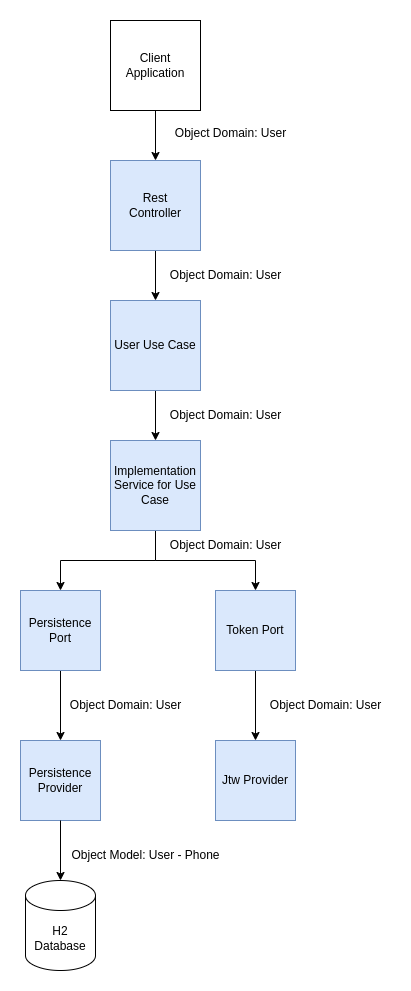

The diagram above was exported from draw.io. Its source (the exported page's mxGraphModel, read from the mxfile embedded in the PNG):
<mxGraphModel dx="2074" dy="1180" grid="1" gridSize="10" guides="1" tooltips="1" connect="1" arrows="1" fold="1" page="1" pageScale="1" pageWidth="850" pageHeight="1100" math="0" shadow="0">
  <root>
    <mxCell id="0" />
    <mxCell id="1" parent="0" />
    <mxCell id="jW5Z3RDTHLaK9rfHWVyk-2" style="edgeStyle=orthogonalEdgeStyle;rounded=0;orthogonalLoop=1;jettySize=auto;html=1;exitX=0.5;exitY=1;exitDx=0;exitDy=0;entryX=0.5;entryY=0;entryDx=0;entryDy=0;" edge="1" parent="1" source="jW5Z3RDTHLaK9rfHWVyk-1" target="jW5Z3RDTHLaK9rfHWVyk-3">
      <mxGeometry relative="1" as="geometry">
        <mxPoint x="390" y="210" as="targetPoint" />
      </mxGeometry>
    </mxCell>
    <mxCell id="jW5Z3RDTHLaK9rfHWVyk-1" value="Client Application" style="whiteSpace=wrap;html=1;aspect=fixed;" vertex="1" parent="1">
      <mxGeometry x="340" y="50" width="90" height="90" as="geometry" />
    </mxCell>
    <mxCell id="jW5Z3RDTHLaK9rfHWVyk-12" style="edgeStyle=orthogonalEdgeStyle;rounded=0;orthogonalLoop=1;jettySize=auto;html=1;exitX=0.5;exitY=1;exitDx=0;exitDy=0;" edge="1" parent="1" source="jW5Z3RDTHLaK9rfHWVyk-3" target="jW5Z3RDTHLaK9rfHWVyk-5">
      <mxGeometry relative="1" as="geometry" />
    </mxCell>
    <mxCell id="jW5Z3RDTHLaK9rfHWVyk-3" value="Rest&lt;br&gt;Controller" style="whiteSpace=wrap;html=1;aspect=fixed;fillColor=#dae8fc;strokeColor=#6c8ebf;" vertex="1" parent="1">
      <mxGeometry x="340" y="190" width="90" height="90" as="geometry" />
    </mxCell>
    <mxCell id="jW5Z3RDTHLaK9rfHWVyk-13" style="edgeStyle=orthogonalEdgeStyle;rounded=0;orthogonalLoop=1;jettySize=auto;html=1;exitX=0.5;exitY=1;exitDx=0;exitDy=0;entryX=0.5;entryY=0;entryDx=0;entryDy=0;" edge="1" parent="1" source="jW5Z3RDTHLaK9rfHWVyk-5" target="jW5Z3RDTHLaK9rfHWVyk-6">
      <mxGeometry relative="1" as="geometry" />
    </mxCell>
    <mxCell id="jW5Z3RDTHLaK9rfHWVyk-5" value="User Use Case" style="whiteSpace=wrap;html=1;aspect=fixed;fillColor=#dae8fc;strokeColor=#6c8ebf;" vertex="1" parent="1">
      <mxGeometry x="340" y="330" width="90" height="90" as="geometry" />
    </mxCell>
    <mxCell id="jW5Z3RDTHLaK9rfHWVyk-22" style="edgeStyle=orthogonalEdgeStyle;rounded=0;orthogonalLoop=1;jettySize=auto;html=1;exitX=0.5;exitY=1;exitDx=0;exitDy=0;entryX=0.5;entryY=0;entryDx=0;entryDy=0;" edge="1" parent="1" source="jW5Z3RDTHLaK9rfHWVyk-6" target="jW5Z3RDTHLaK9rfHWVyk-7">
      <mxGeometry relative="1" as="geometry" />
    </mxCell>
    <mxCell id="jW5Z3RDTHLaK9rfHWVyk-23" style="edgeStyle=orthogonalEdgeStyle;rounded=0;orthogonalLoop=1;jettySize=auto;html=1;exitX=0.5;exitY=1;exitDx=0;exitDy=0;" edge="1" parent="1" source="jW5Z3RDTHLaK9rfHWVyk-6" target="jW5Z3RDTHLaK9rfHWVyk-8">
      <mxGeometry relative="1" as="geometry" />
    </mxCell>
    <mxCell id="jW5Z3RDTHLaK9rfHWVyk-6" value="Implementation Service for Use Case" style="whiteSpace=wrap;html=1;aspect=fixed;fillColor=#dae8fc;strokeColor=#6c8ebf;" vertex="1" parent="1">
      <mxGeometry x="340" y="470" width="90" height="90" as="geometry" />
    </mxCell>
    <mxCell id="jW5Z3RDTHLaK9rfHWVyk-25" style="edgeStyle=orthogonalEdgeStyle;rounded=0;orthogonalLoop=1;jettySize=auto;html=1;exitX=0.5;exitY=1;exitDx=0;exitDy=0;entryX=0.5;entryY=0;entryDx=0;entryDy=0;" edge="1" parent="1" source="jW5Z3RDTHLaK9rfHWVyk-7" target="jW5Z3RDTHLaK9rfHWVyk-9">
      <mxGeometry relative="1" as="geometry" />
    </mxCell>
    <mxCell id="jW5Z3RDTHLaK9rfHWVyk-7" value="Persistence Port" style="whiteSpace=wrap;html=1;aspect=fixed;fillColor=#dae8fc;strokeColor=#6c8ebf;" vertex="1" parent="1">
      <mxGeometry x="250" y="620" width="80" height="80" as="geometry" />
    </mxCell>
    <mxCell id="jW5Z3RDTHLaK9rfHWVyk-17" style="edgeStyle=orthogonalEdgeStyle;rounded=0;orthogonalLoop=1;jettySize=auto;html=1;exitX=0.5;exitY=1;exitDx=0;exitDy=0;entryX=0.5;entryY=0;entryDx=0;entryDy=0;" edge="1" parent="1" source="jW5Z3RDTHLaK9rfHWVyk-8" target="jW5Z3RDTHLaK9rfHWVyk-11">
      <mxGeometry relative="1" as="geometry" />
    </mxCell>
    <mxCell id="jW5Z3RDTHLaK9rfHWVyk-8" value="Token Port" style="whiteSpace=wrap;html=1;aspect=fixed;fillColor=#dae8fc;strokeColor=#6c8ebf;" vertex="1" parent="1">
      <mxGeometry x="445" y="620" width="80" height="80" as="geometry" />
    </mxCell>
    <mxCell id="jW5Z3RDTHLaK9rfHWVyk-9" value="Persistence Provider" style="whiteSpace=wrap;html=1;aspect=fixed;fillColor=#dae8fc;strokeColor=#6c8ebf;" vertex="1" parent="1">
      <mxGeometry x="250" y="770" width="80" height="80" as="geometry" />
    </mxCell>
    <mxCell id="jW5Z3RDTHLaK9rfHWVyk-10" value="H2 Database" style="shape=cylinder3;whiteSpace=wrap;html=1;boundedLbl=1;backgroundOutline=1;size=15;" vertex="1" parent="1">
      <mxGeometry x="255" y="910" width="70" height="90" as="geometry" />
    </mxCell>
    <mxCell id="jW5Z3RDTHLaK9rfHWVyk-11" value="Jtw Provider" style="whiteSpace=wrap;html=1;aspect=fixed;fillColor=#dae8fc;strokeColor=#6c8ebf;" vertex="1" parent="1">
      <mxGeometry x="445" y="770" width="80" height="80" as="geometry" />
    </mxCell>
    <mxCell id="jW5Z3RDTHLaK9rfHWVyk-18" style="edgeStyle=orthogonalEdgeStyle;rounded=0;orthogonalLoop=1;jettySize=auto;html=1;exitX=0.5;exitY=1;exitDx=0;exitDy=0;entryX=0.5;entryY=0;entryDx=0;entryDy=0;entryPerimeter=0;" edge="1" parent="1" source="jW5Z3RDTHLaK9rfHWVyk-9" target="jW5Z3RDTHLaK9rfHWVyk-10">
      <mxGeometry relative="1" as="geometry">
        <mxPoint x="270" y="910" as="sourcePoint" />
      </mxGeometry>
    </mxCell>
    <mxCell id="jW5Z3RDTHLaK9rfHWVyk-19" value="Object Domain: User" style="text;html=1;align=center;verticalAlign=middle;resizable=0;points=[];autosize=1;strokeColor=none;fillColor=none;" vertex="1" parent="1">
      <mxGeometry x="395" y="148" width="130" height="30" as="geometry" />
    </mxCell>
    <mxCell id="jW5Z3RDTHLaK9rfHWVyk-20" value="Object Domain: User" style="text;html=1;align=center;verticalAlign=middle;resizable=0;points=[];autosize=1;strokeColor=none;fillColor=none;" vertex="1" parent="1">
      <mxGeometry x="390" y="290" width="130" height="30" as="geometry" />
    </mxCell>
    <mxCell id="jW5Z3RDTHLaK9rfHWVyk-21" value="Object Domain: User" style="text;html=1;align=center;verticalAlign=middle;resizable=0;points=[];autosize=1;strokeColor=none;fillColor=none;" vertex="1" parent="1">
      <mxGeometry x="390" y="430" width="130" height="30" as="geometry" />
    </mxCell>
    <mxCell id="jW5Z3RDTHLaK9rfHWVyk-24" value="Object Domain: User" style="text;html=1;align=center;verticalAlign=middle;resizable=0;points=[];autosize=1;strokeColor=none;fillColor=none;" vertex="1" parent="1">
      <mxGeometry x="390" y="560" width="130" height="30" as="geometry" />
    </mxCell>
    <mxCell id="jW5Z3RDTHLaK9rfHWVyk-26" value="Object Domain: User" style="text;html=1;align=center;verticalAlign=middle;resizable=0;points=[];autosize=1;strokeColor=none;fillColor=none;" vertex="1" parent="1">
      <mxGeometry x="290" y="720" width="130" height="30" as="geometry" />
    </mxCell>
    <mxCell id="jW5Z3RDTHLaK9rfHWVyk-27" value="Object Domain: User" style="text;html=1;align=center;verticalAlign=middle;resizable=0;points=[];autosize=1;strokeColor=none;fillColor=none;" vertex="1" parent="1">
      <mxGeometry x="490" y="720" width="130" height="30" as="geometry" />
    </mxCell>
    <mxCell id="jW5Z3RDTHLaK9rfHWVyk-29" value="Object Model: User - Phone" style="text;html=1;align=center;verticalAlign=middle;resizable=0;points=[];autosize=1;strokeColor=none;fillColor=none;" vertex="1" parent="1">
      <mxGeometry x="290" y="870" width="170" height="30" as="geometry" />
    </mxCell>
  </root>
</mxGraphModel>